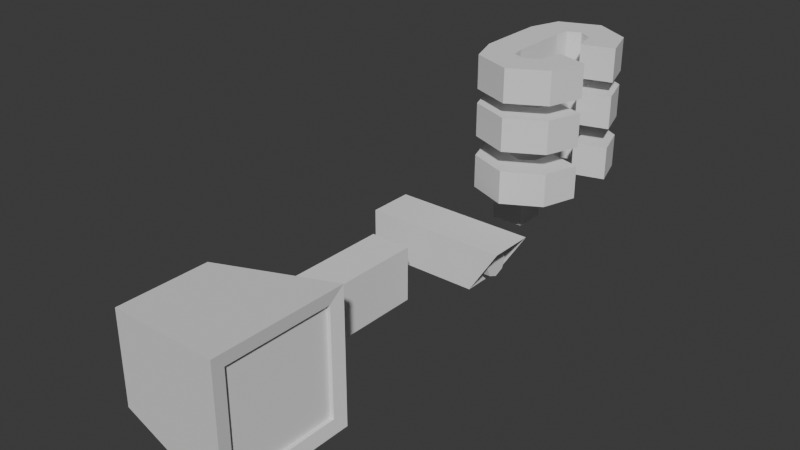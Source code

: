 # Source: killer_model_pre_body_mirror.blend  (saved by Blender 4.3.34; exported with 4.5.12 LTS)
import bpy
from mathutils import Matrix  # noqa: F401  (used for matrix-valued properties, if any)

bpy.ops.wm.read_factory_settings(use_empty=True)
scene = bpy.context.scene
scene.name = 'Scene'

# ---- collections
col_collection = bpy.data.collections.new('Collection'); scene.collection.children.link(col_collection)

# ---- world
world_world = bpy.data.worlds.new('World'); scene.world = world_world
world_world.use_nodes = True; world_world.node_tree.nodes.clear()
_N = world_world.node_tree.nodes; _L = world_world.node_tree.links
n0 = _N.new('ShaderNodeOutputWorld'); n0.name = 'World Output'; n0.location = (300, 300)
n1 = _N.new('ShaderNodeBackground'); n1.name = 'Background'; n1.location = (10, 300)
n1.inputs[0].default_value = (0.05088, 0.05088, 0.05088, 1.0)
_L.new(n1.outputs[0], n0.inputs[0])
n0.is_active_output = True
world_world.color = (0.05088, 0.05088, 0.05088)
world_world.sun_shadow_jitter_overblur = 0.0

# ---- meshes
me_cube_001 = bpy.data.meshes.new('Cube.001')
me_cube_001.from_pydata([(-1.0, -0.7, -0.7), (-1.0, -0.7, 0.7), (-1.0, 0.7, -0.7), (-1.0, 0.7, 0.7), (1.0, -1.0, -1.0), (1.0, -1.0, 1.0), (1.0, 1.0, -1.0), (1.0, 1.0, 1.0), (0.9687, -0.8, -0.8), (0.9687, -0.8, 0.8), (0.9687, 0.8, -0.8), (0.9687, 0.8, 0.8), (0.9091, -0.8, -0.8), (0.9091, -0.8, 0.8), (0.9091, 0.8, -0.8), (0.9091, 0.8, 0.8)], [], [(0, 1, 3, 2), (2, 3, 7, 6), (5, 4, 8, 9), (4, 5, 1, 0), (2, 6, 4, 0), (7, 3, 1, 5), (11, 9, 13, 15), (4, 6, 10, 8), (7, 5, 9, 11), (6, 7, 11, 10), (14, 15, 13, 12), (10, 11, 15, 14), (9, 8, 12, 13), (8, 10, 14, 12)])
_uv = me_cube_001.uv_layers.new(name='UVMap')
_uv.uv.foreach_set('vector', [0.375, 0.0, 0.625, 0.0, 0.625, 0.25, 0.375, 0.25, 0.375, 0.25, 0.625, 0.25, 0.625, 0.5, 0.375, 0.5, 0.625, 0.75, 0.375, 0.75, 0.375, 0.75, 0.625, 0.75, 0.375, 0.75, 0.625, 0.75, 0.625, 1.0, 0.375, 1.0, 0.125, 0.5, 0.375, 0.5, 0.375, 0.75, 0.125, 0.75, 0.625, 0.5, 0.875, 0.5, 0.875, 0.75, 0.625, 0.75, 0.625, 0.5, 0.625, 0.75, 0.625, 0.75, 0.625, 0.5, 0.375, 0.75, 0.375, 0.5, 0.375, 0.5, 0.375, 0.75, 0.625, 0.5, 0.625, 0.75, 0.625, 0.75, 0.625, 0.5, 0.375, 0.5, 0.625, 0.5, 0.625, 0.5, 0.375, 0.5, 0.375, 0.5, 0.625, 0.5, 0.625, 0.75, 0.375, 0.75, 0.375, 0.5, 0.625, 0.5, 0.625, 0.5, 0.375, 0.5, 0.625, 0.75, 0.375, 0.75, 0.375, 0.75, 0.625, 0.75, 0.375, 0.75, 0.375, 0.5, 0.375, 0.5, 0.375, 0.75])
me_cube_001.update()
me_cube_002 = bpy.data.meshes.new('Cube.002')
me_cube_002.from_pydata([(-1.4, -0.56, -0.56), (-1.4, -0.56, 0.56), (-1.4, 0.56, -0.56), (-1.4, 0.56, 0.56), (1.4, -0.56, -0.56), (1.4, -0.56, 0.56), (1.4, 0.56, -0.56), (1.4, 0.56, 0.56), (2.114, -0.56, 0.56), (2.114, 0.56, 0.56), (1.4, 0.56, 0.0), (1.4, 0.0, -0.56), (1.4, 0.0, 0.56), (1.4, -0.56, 0.0), (1.4, 0.56, -0.28), (1.4, 0.28, -0.56), (1.4, -0.28, 0.56), (1.4, -0.56, -0.28), (1.4, 0.56, 0.28), (1.4, -0.28, -0.56), (1.4, 0.28, 0.56), (1.4, -0.56, 0.28), (1.4, -0.338, 2.955e-08), (1.4, 0.338, -2.955e-08), (1.4, -2.955e-08, -0.338), (1.4, 2.955e-08, 0.338), (1.4, 0.239, 0.239), (1.4, 0.239, -0.239), (1.4, -0.239, -0.239), (1.4, -0.239, 0.239), (1.725, 0.0, 0.0), (1.725, -0.338, 2.955e-08), (1.725, 0.338, -2.955e-08), (1.725, -2.955e-08, -0.338), (1.725, 2.955e-08, 0.338), (1.725, 0.239, 0.239), (1.725, 0.239, -0.239), (1.725, -0.239, -0.239), (1.725, -0.239, 0.239)], [], [(0, 1, 3, 2), (2, 3, 7, 18, 10, 14, 6), (29, 16, 5, 21), (4, 17, 13, 21, 5, 1, 0), (2, 6, 15, 11, 19, 4, 0), (7, 3, 1, 5, 16, 12, 20), (7, 20, 12, 16, 5, 8, 9), (5, 21, 13, 17, 4, 8), (7, 18, 10, 14, 6, 9), (28, 22, 13, 17), (24, 27, 36, 33), (26, 20, 12, 25), (29, 22, 31, 38), (10, 18, 26, 23), (18, 7, 20, 26), (15, 27, 24, 11), (6, 14, 27, 15), (14, 10, 23, 27), (19, 28, 17, 4), (11, 24, 28, 19), (27, 23, 32, 36), (22, 29, 21, 13), (28, 24, 33, 37), (25, 12, 16, 29), (36, 32, 30, 33), (32, 35, 34, 30), (33, 30, 31, 37), (30, 34, 38, 31), (25, 29, 38, 34), (23, 26, 35, 32), (22, 28, 37, 31), (26, 25, 34, 35)])
_uv = me_cube_002.uv_layers.new(name='UVMap')
_uv.uv.foreach_set('vector', [0.375, 0.0, 0.625, 0.0, 0.625, 0.25, 0.375, 0.25, 0.375, 0.25, 0.625, 0.25, 0.625, 0.5, 0.5625, 0.5, 0.5, 0.5, 0.4375, 0.5, 0.375, 0.5, 0.5625, 0.6875, 0.625, 0.6875, 0.625, 0.75, 0.5625, 0.75, 0.375, 0.75, 0.4375, 0.75, 0.5, 0.75, 0.5625, 0.75, 0.625, 0.75, 0.625, 1.0, 0.375, 1.0, 0.125, 0.5, 0.375, 0.5, 0.375, 0.5625, 0.375, 0.625, 0.375, 0.6875, 0.375, 0.75, 0.125, 0.75, 0.625, 0.5, 0.875, 0.5, 0.875, 0.75, 0.625, 0.75, 0.625, 0.6875, 0.625, 0.625, 0.625, 0.5625, 0.625, 0.5, 0.625, 0.5625, 0.625, 0.625, 0.625, 0.6875, 0.625, 0.75, 0.625, 0.75, 0.625, 0.5, 0.625, 0.75, 0.5625, 0.75, 0.5, 0.75, 0.4375, 0.75, 0.375, 0.75, 0.625, 0.75, 0.625, 0.5, 0.5625, 0.5, 0.5, 0.5, 0.4375, 0.5, 0.375, 0.5, 0.625, 0.5, 0.4375, 0.6875, 0.5, 0.6875, 0.5, 0.75, 0.4375, 0.75, 0.4375, 0.625, 0.4375, 0.5625, 0.4375, 0.5625, 0.4375, 0.625, 0.5625, 0.5625, 0.625, 0.5625, 0.625, 0.625, 0.5625, 0.625, 0.5625, 0.6875, 0.5, 0.6875, 0.5, 0.6875, 0.5625, 0.6875, 0.5, 0.5, 0.5625, 0.5, 0.5625, 0.5625, 0.5, 0.5625, 0.5625, 0.5, 0.625, 0.5, 0.625, 0.5625, 0.5625, 0.5625, 0.375, 0.5625, 0.4375, 0.5625, 0.4375, 0.625, 0.375, 0.625, 0.375, 0.5, 0.4375, 0.5, 0.4375, 0.5625, 0.375, 0.5625, 0.4375, 0.5, 0.5, 0.5, 0.5, 0.5625, 0.4375, 0.5625, 0.375, 0.6875, 0.4375, 0.6875, 0.4375, 0.75, 0.375, 0.75, 0.375, 0.625, 0.4375, 0.625, 0.4375, 0.6875, 0.375, 0.6875, 0.4375, 0.5625, 0.5, 0.5625, 0.5, 0.5625, 0.4375, 0.5625, 0.5, 0.6875, 0.5625, 0.6875, 0.5625, 0.75, 0.5, 0.75, 0.4375, 0.6875, 0.4375, 0.625, 0.4375, 0.625, 0.4375, 0.6875, 0.5625, 0.625, 0.625, 0.625, 0.625, 0.6875, 0.5625, 0.6875, 0.4375, 0.5625, 0.5, 0.5625, 0.5, 0.625, 0.4375, 0.625, 0.5, 0.5625, 0.5625, 0.5625, 0.5625, 0.625, 0.5, 0.625, 0.4375, 0.625, 0.5, 0.625, 0.5, 0.6875, 0.4375, 0.6875, 0.5, 0.625, 0.5625, 0.625, 0.5625, 0.6875, 0.5, 0.6875, 0.5625, 0.625, 0.5625, 0.6875, 0.5625, 0.6875, 0.5625, 0.625, 0.5, 0.5625, 0.5625, 0.5625, 0.5625, 0.5625, 0.5, 0.5625, 0.5, 0.6875, 0.4375, 0.6875, 0.4375, 0.6875, 0.5, 0.6875, 0.5625, 0.5625, 0.5625, 0.625, 0.5625, 0.625, 0.5625, 0.5625])
me_cube_002.update()
me_cube_003 = bpy.data.meshes.new('Cube.003')
me_cube_003.from_pydata([(-1.0, -1.0, -1.0), (-1.868, -1.0, 1.0), (-1.0, 1.0, -1.0), (-1.868, 1.0, 1.0), (1.0, -1.0, -1.0), (1.0, -1.0, 1.0), (1.0, 1.0, -1.0), (1.0, 1.0, 1.0)], [], [(0, 1, 3, 2), (2, 3, 7, 6), (6, 7, 5, 4), (4, 5, 1, 0), (2, 6, 4, 0), (7, 3, 1, 5)])
_uv = me_cube_003.uv_layers.new(name='UVMap')
_uv.uv.foreach_set('vector', [0.375, 0.0, 0.625, 0.0, 0.625, 0.25, 0.375, 0.25, 0.375, 0.25, 0.625, 0.25, 0.625, 0.5, 0.375, 0.5, 0.375, 0.5, 0.625, 0.5, 0.625, 0.75, 0.375, 0.75, 0.375, 0.75, 0.625, 0.75, 0.625, 1.0, 0.375, 1.0, 0.125, 0.5, 0.375, 0.5, 0.375, 0.75, 0.125, 0.75, 0.625, 0.5, 0.875, 0.5, 0.875, 0.75, 0.625, 0.75])
me_cube_003.update()
me_vert = bpy.data.meshes.new('Vert')
me_vert.from_pydata([(0.0, 0.0, -0.3795), (0.0, 0.0, 0.7054), (0.0, 0.0, 2.211), (0.0, 0.0, 1.5), (0.1015, -0.8416, 2.211), (0.87, -0.7888, 2.211), (0.0, -0.5, 2.211), (0.5, -1.0, 2.211), (1.0, -0.3434, 2.211), (0.0, -0.5001, 1.5), (0.1019, -0.839, 1.5), (0.4995, -0.9996, 1.5), (0.8716, -0.788, 1.5), (0.9989, -0.3493, 1.5), (0.0, -0.4992, 0.7054), (0.1015, -0.8405, 0.7054), (0.5021, -1.001, 0.7054), (0.8744, -0.7841, 0.7054), (1.001, -0.3469, 0.7054)], [(3, 2), (0, 1), (1, 3), (6, 4), (7, 5), (2, 6), (4, 7), (5, 8), (3, 9), (9, 10), (10, 11), (11, 12), (12, 13), (1, 14), (14, 15), (15, 16), (16, 17), (17, 18)], [])
me_vert.update()

# ---- objects
ob_tv = bpy.data.objects.new('TV', me_cube_001)
ob_camera = bpy.data.objects.new('Camera', me_cube_002)
ob_speakers = bpy.data.objects.new('Speakers', me_cube_003)
ob_body = bpy.data.objects.new('Body', me_vert)

# ---- transforms, parenting, visibility, modifiers, constraints
ob_tv.location = (0.0, -6.0, 0.0)
ob_camera.location = (0.0, -2.0, 0.0)
ob_camera.scale = (0.6, 0.6, 0.6)
ob_speakers.location = (0.0, -4.0, 0.0)
ob_speakers.scale = (0.3, 1.0, -0.4)
ob_body.location = (0.0, 0.0, 0.0)
_m = ob_body.modifiers.new('Mirror', 'MIRROR')
_m.use_axis = (False, True, False)
_m = ob_body.modifiers.new('Skin', 'SKIN')

# ---- collection membership
col_collection.objects.link(ob_tv)
col_collection.objects.link(ob_camera)
col_collection.objects.link(ob_speakers)
col_collection.objects.link(ob_body)

# ---- scene / render settings (as saved in the file)
scene.frame_start = 1; scene.frame_end = 250; scene.frame_set(1)
scene.render.engine = 'BLENDER_EEVEE_NEXT'
bpy.context.view_layer.update()

# ---- added for rendering (the .blend has no active camera and no usable light): camera, sun
cam_auto = bpy.data.cameras.new('AutoCamera')
cam_auto.lens = 50.0
cam_auto.sensor_width = 36.0
cam_auto.clip_end = 1000.0
ob_auto_camera = bpy.data.objects.new('AutoCamera', cam_auto)
scene.collection.objects.link(ob_auto_camera)
ob_auto_camera.location = (8.4829, -12.9804, 7.34132)
ob_auto_camera.rotation_euler = (1.09748, -7.21219e-08, 0.694738)
scene.camera = ob_auto_camera
light_auto_sun = bpy.data.lights.new('AutoSun', 'SUN')
light_auto_sun.energy = 3.0
light_auto_sun.angle = 0.0523599
ob_auto_sun = bpy.data.objects.new('AutoSun', light_auto_sun)
scene.collection.objects.link(ob_auto_sun)
ob_auto_sun.rotation_euler = (0.872665, 0.174533, 0.523599)
bpy.context.view_layer.update()
